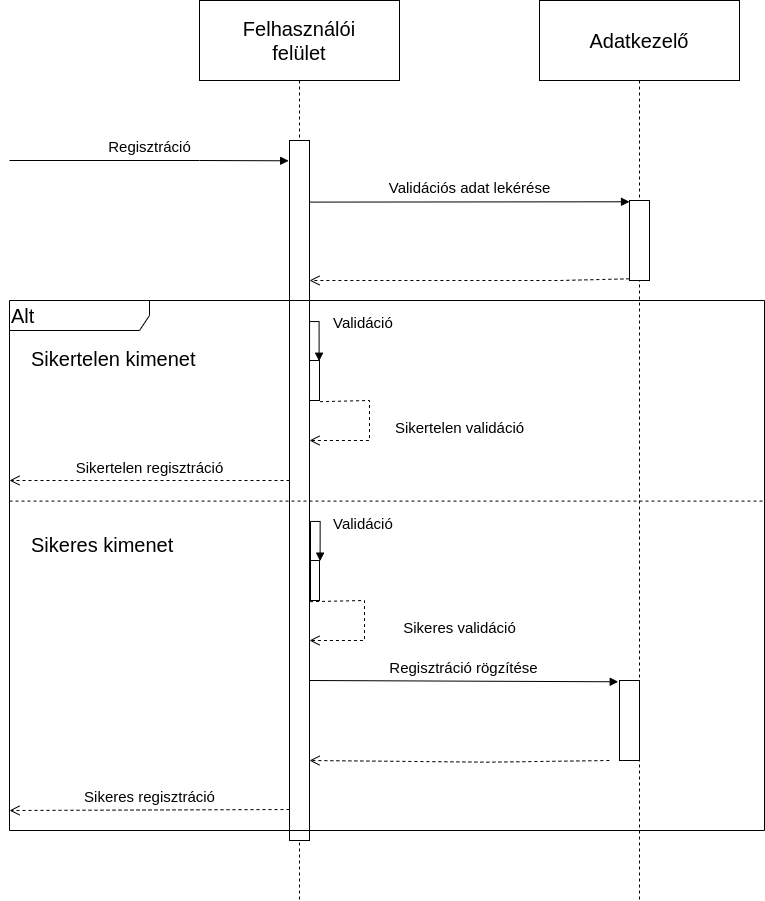

The diagram above was exported from draw.io. Its source (the exported page's mxGraphModel, read from the mxfile embedded in the PNG):
<mxGraphModel dx="2709" dy="838" grid="1" gridSize="10" guides="1" tooltips="1" connect="1" arrows="1" fold="1" page="1" pageScale="1" pageWidth="1100" pageHeight="850" background="none" math="0" shadow="0">
  <root>
    <mxCell id="0" />
    <mxCell id="1" parent="0" />
    <mxCell id="siQ6FhhPh37UH-uckin_-7" value="&lt;font style=&quot;font-size: 20px;&quot;&gt;Felhasználói&lt;br&gt;felület&lt;/font&gt;" style="shape=umlLifeline;perimeter=lifelinePerimeter;whiteSpace=wrap;html=1;container=1;collapsible=0;recursiveResize=0;outlineConnect=0;size=80;expand=1;" vertex="1" parent="1">
      <mxGeometry x="190" y="40" width="200" height="900" as="geometry" />
    </mxCell>
    <mxCell id="siQ6FhhPh37UH-uckin_-9" value="" style="html=1;points=[];perimeter=orthogonalPerimeter;fontSize=25;" vertex="1" parent="siQ6FhhPh37UH-uckin_-7">
      <mxGeometry x="90" y="140" width="20" height="700" as="geometry" />
    </mxCell>
    <mxCell id="siQ6FhhPh37UH-uckin_-68" value="" style="html=1;points=[];perimeter=orthogonalPerimeter;fontSize=20;" vertex="1" parent="siQ6FhhPh37UH-uckin_-7">
      <mxGeometry x="110" y="360" width="10" height="40" as="geometry" />
    </mxCell>
    <mxCell id="siQ6FhhPh37UH-uckin_-72" value="" style="html=1;points=[];perimeter=orthogonalPerimeter;fontSize=20;" vertex="1" parent="siQ6FhhPh37UH-uckin_-7">
      <mxGeometry x="110" y="560" width="10" height="40" as="geometry" />
    </mxCell>
    <mxCell id="siQ6FhhPh37UH-uckin_-74" value="&lt;font style=&quot;font-size: 15px;&quot;&gt;Validáció&lt;/font&gt;" style="edgeStyle=orthogonalEdgeStyle;html=1;align=left;spacingLeft=2;endArrow=block;rounded=0;entryX=1.06;entryY=0.015;fontSize=20;exitX=1.05;exitY=0.657;exitDx=0;exitDy=0;exitPerimeter=0;entryDx=0;entryDy=0;entryPerimeter=0;" edge="1" parent="siQ6FhhPh37UH-uckin_-7" source="siQ6FhhPh37UH-uckin_-9" target="siQ6FhhPh37UH-uckin_-72">
      <mxGeometry x="0.3817" y="9" relative="1" as="geometry">
        <mxPoint x="115.70000000000027" y="480.3800000000001" as="sourcePoint" />
        <Array as="points">
          <mxPoint x="121" y="521" />
        </Array>
        <mxPoint x="120" y="520" as="targetPoint" />
        <mxPoint as="offset" />
      </mxGeometry>
    </mxCell>
    <mxCell id="siQ6FhhPh37UH-uckin_-76" value="&lt;font style=&quot;font-size: 15px;&quot;&gt;Sikeres validáció&lt;/font&gt;" style="html=1;verticalAlign=bottom;endArrow=open;dashed=1;endSize=8;rounded=0;fontSize=20;exitX=1.057;exitY=1.029;exitDx=0;exitDy=0;exitPerimeter=0;" edge="1" parent="siQ6FhhPh37UH-uckin_-7">
      <mxGeometry x="0.2639" y="-95" relative="1" as="geometry">
        <mxPoint x="110.56999999999971" y="601.1600000000003" as="sourcePoint" />
        <mxPoint x="110" y="640" as="targetPoint" />
        <Array as="points">
          <mxPoint x="165" y="600" />
          <mxPoint x="165" y="640" />
        </Array>
        <mxPoint x="95" y="95" as="offset" />
      </mxGeometry>
    </mxCell>
    <mxCell id="siQ6FhhPh37UH-uckin_-79" value="&lt;font style=&quot;font-size: 15px;&quot;&gt;Validáció&lt;/font&gt;" style="edgeStyle=orthogonalEdgeStyle;html=1;align=left;spacingLeft=2;endArrow=block;rounded=0;entryX=1.06;entryY=0.015;fontSize=20;exitX=1.05;exitY=0.657;exitDx=0;exitDy=0;exitPerimeter=0;entryDx=0;entryDy=0;entryPerimeter=0;" edge="1" parent="siQ6FhhPh37UH-uckin_-7">
      <mxGeometry x="0.3816" y="10" relative="1" as="geometry">
        <mxPoint x="110" y="399.9999999999999" as="sourcePoint" />
        <Array as="points">
          <mxPoint x="120" y="321.1" />
        </Array>
        <mxPoint x="119.59999999999991" y="360.70000000000016" as="targetPoint" />
        <mxPoint y="-1" as="offset" />
      </mxGeometry>
    </mxCell>
    <mxCell id="siQ6FhhPh37UH-uckin_-11" value="&lt;font style=&quot;font-size: 20px;&quot;&gt;Adatkezelő&lt;/font&gt;" style="shape=umlLifeline;perimeter=lifelinePerimeter;whiteSpace=wrap;html=1;container=1;collapsible=0;recursiveResize=0;outlineConnect=0;size=80;" vertex="1" parent="1">
      <mxGeometry x="530" y="40" width="200" height="900" as="geometry" />
    </mxCell>
    <mxCell id="siQ6FhhPh37UH-uckin_-12" value="" style="html=1;points=[];perimeter=orthogonalPerimeter;fontSize=25;" vertex="1" parent="siQ6FhhPh37UH-uckin_-11">
      <mxGeometry x="80" y="680" width="20" height="80" as="geometry" />
    </mxCell>
    <mxCell id="siQ6FhhPh37UH-uckin_-53" value="" style="html=1;points=[];perimeter=orthogonalPerimeter;fontSize=25;" vertex="1" parent="siQ6FhhPh37UH-uckin_-11">
      <mxGeometry x="90" y="200" width="20" height="80" as="geometry" />
    </mxCell>
    <mxCell id="siQ6FhhPh37UH-uckin_-81" value="" style="html=1;verticalAlign=bottom;endArrow=open;dashed=1;endSize=8;rounded=0;fontSize=20;exitX=-0.007;exitY=0.979;exitDx=0;exitDy=0;exitPerimeter=0;" edge="1" parent="siQ6FhhPh37UH-uckin_-11">
      <mxGeometry x="-0.0018" relative="1" as="geometry">
        <mxPoint x="69.86000000000013" y="760" as="sourcePoint" />
        <mxPoint x="-230" y="760" as="targetPoint" />
        <mxPoint as="offset" />
        <Array as="points">
          <mxPoint x="-50" y="761.6800000000001" />
        </Array>
      </mxGeometry>
    </mxCell>
    <mxCell id="siQ6FhhPh37UH-uckin_-88" value="&lt;font style=&quot;font-size: 15px;&quot;&gt;Validációs adat lekérése&lt;/font&gt;" style="html=1;verticalAlign=bottom;startArrow=none;endArrow=block;startSize=8;rounded=0;fontSize=25;entryX=-0.064;entryY=0.016;entryDx=0;entryDy=0;entryPerimeter=0;exitX=1;exitY=0.088;exitDx=0;exitDy=0;exitPerimeter=0;" edge="1" parent="siQ6FhhPh37UH-uckin_-11" source="siQ6FhhPh37UH-uckin_-9">
      <mxGeometry relative="1" as="geometry">
        <mxPoint x="-218.72000000000003" y="200" as="sourcePoint" />
        <mxPoint x="89.99999999999977" y="201.27999999999975" as="targetPoint" />
        <Array as="points" />
      </mxGeometry>
    </mxCell>
    <mxCell id="siQ6FhhPh37UH-uckin_-10" value="&lt;font style=&quot;font-size: 15px;&quot;&gt;Regisztráció&lt;/font&gt;" style="html=1;verticalAlign=bottom;startArrow=none;endArrow=block;startSize=8;rounded=0;fontSize=25;entryX=-0.043;entryY=0.029;entryDx=0;entryDy=0;entryPerimeter=0;" edge="1" target="siQ6FhhPh37UH-uckin_-9" parent="1">
      <mxGeometry relative="1" as="geometry">
        <mxPoint y="200" as="sourcePoint" />
        <Array as="points">
          <mxPoint x="190" y="200" />
        </Array>
      </mxGeometry>
    </mxCell>
    <mxCell id="siQ6FhhPh37UH-uckin_-54" value="Alt" style="shape=umlFrame;tabWidth=110;tabHeight=30;tabPosition=left;html=1;boundedLbl=1;labelInHeader=1;width=140;height=30;fontSize=20;align=left;" vertex="1" parent="1">
      <mxGeometry y="340" width="755" height="530" as="geometry" />
    </mxCell>
    <mxCell id="siQ6FhhPh37UH-uckin_-55" value="Sikertelen kimenet" style="text;fontSize=20;" vertex="1" parent="siQ6FhhPh37UH-uckin_-54">
      <mxGeometry width="100" height="20" relative="1" as="geometry">
        <mxPoint x="20" y="40" as="offset" />
      </mxGeometry>
    </mxCell>
    <mxCell id="siQ6FhhPh37UH-uckin_-56" value="Sikeres kimenet" style="line;strokeWidth=1;dashed=1;labelPosition=center;verticalLabelPosition=bottom;align=left;verticalAlign=top;spacingLeft=20;spacingTop=15;fontSize=20;" vertex="1" parent="siQ6FhhPh37UH-uckin_-54">
      <mxGeometry y="190.00142857142862" width="755" height="21.2" as="geometry" />
    </mxCell>
    <mxCell id="siQ6FhhPh37UH-uckin_-52" value="" style="html=1;verticalAlign=bottom;endArrow=open;dashed=1;endSize=8;rounded=0;fontSize=20;exitX=-0.007;exitY=0.979;exitDx=0;exitDy=0;exitPerimeter=0;" edge="1" parent="1" source="siQ6FhhPh37UH-uckin_-53" target="siQ6FhhPh37UH-uckin_-9">
      <mxGeometry x="-0.0018" relative="1" as="geometry">
        <mxPoint x="760" y="229.99999999999977" as="sourcePoint" />
        <mxPoint x="300" y="229.99999999999977" as="targetPoint" />
        <mxPoint as="offset" />
        <Array as="points">
          <mxPoint x="550" y="320" />
          <mxPoint x="500" y="320" />
        </Array>
      </mxGeometry>
    </mxCell>
    <mxCell id="siQ6FhhPh37UH-uckin_-71" value="&lt;font style=&quot;font-size: 15px;&quot;&gt;Sikertelen validáció&lt;/font&gt;" style="html=1;verticalAlign=bottom;endArrow=open;dashed=1;endSize=8;rounded=0;fontSize=20;exitX=1.057;exitY=1.029;exitDx=0;exitDy=0;exitPerimeter=0;" edge="1" parent="1" source="siQ6FhhPh37UH-uckin_-68">
      <mxGeometry x="0.197" y="-90" relative="1" as="geometry">
        <mxPoint x="170" y="500" as="sourcePoint" />
        <mxPoint x="300" y="480" as="targetPoint" />
        <Array as="points">
          <mxPoint x="360" y="440" />
          <mxPoint x="360" y="480" />
        </Array>
        <mxPoint x="90" y="90" as="offset" />
      </mxGeometry>
    </mxCell>
    <mxCell id="siQ6FhhPh37UH-uckin_-80" value="&lt;font style=&quot;font-size: 15px;&quot;&gt;Regisztráció rögzítése&lt;/font&gt;" style="html=1;verticalAlign=bottom;startArrow=none;endArrow=block;startSize=8;rounded=0;fontSize=25;entryX=-0.064;entryY=0.016;entryDx=0;entryDy=0;entryPerimeter=0;" edge="1" parent="1" target="siQ6FhhPh37UH-uckin_-12">
      <mxGeometry relative="1" as="geometry">
        <mxPoint x="300" y="720" as="sourcePoint" />
        <mxPoint x="600" y="720" as="targetPoint" />
        <Array as="points" />
      </mxGeometry>
    </mxCell>
    <mxCell id="siQ6FhhPh37UH-uckin_-83" value="&lt;font style=&quot;font-size: 15px;&quot;&gt;Sikeres regisztráció&lt;/font&gt;" style="html=1;verticalAlign=bottom;endArrow=open;dashed=1;endSize=8;rounded=0;fontSize=20;" edge="1" parent="1">
      <mxGeometry relative="1" as="geometry">
        <mxPoint x="280" y="849" as="sourcePoint" />
        <mxPoint y="850" as="targetPoint" />
      </mxGeometry>
    </mxCell>
    <mxCell id="siQ6FhhPh37UH-uckin_-77" value="&lt;font style=&quot;font-size: 15px;&quot;&gt;Sikertelen regisztráció&lt;/font&gt;" style="html=1;verticalAlign=bottom;endArrow=open;dashed=1;endSize=8;rounded=0;fontSize=20;" edge="1" parent="1">
      <mxGeometry relative="1" as="geometry">
        <mxPoint x="280" y="520" as="sourcePoint" />
        <mxPoint y="520" as="targetPoint" />
      </mxGeometry>
    </mxCell>
  </root>
</mxGraphModel>